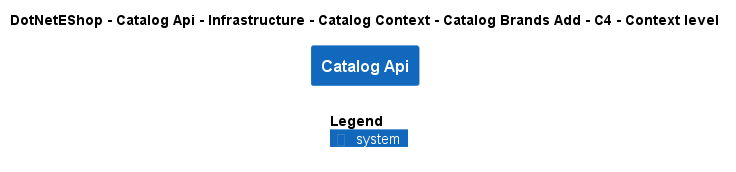

The diagram above was rendered by PlantUML. Its source (embedded in the PNG):
@startuml
!include ..\..\..\..\..\..\..\..\..\.c4s\C4_Context.puml

AddElementTag("c4interflow:lifecycle:new", $bgColor=green, $fontColor=#ffffff, $borderColor=green, $shadowing="False")
AddElementTag("c4interflow:lifecycle:changed", $bgColor=orange, $fontColor=#ffffff, $borderColor=orange, $shadowing="False")
AddElementTag("c4interflow:lifecycle:removed", $bgColor=red, $fontColor=#ffffff, $borderColor=red, $shadowing="False")

AddRelTag("c4interflow:lifecycle:new", $textColor=green, $lineColor=green)
AddRelTag("c4interflow:lifecycle:changed", $textColor=orange, $lineColor=orange)
AddRelTag("c4interflow:lifecycle:removed", $textColor=red, $lineColor=red)

SHOW_PERSON_PORTRAIT()
LAYOUT_TOP_DOWN()

skinparam linetype polyline

title DotNetEShop - Catalog Api - Infrastructure - Catalog Context - Catalog Brands Add - C4 - Context level

System(DotNetEShop.SoftwareSystems.CatalogApi, "Catalog Api", "")



SHOW_LEGEND()
@enduml